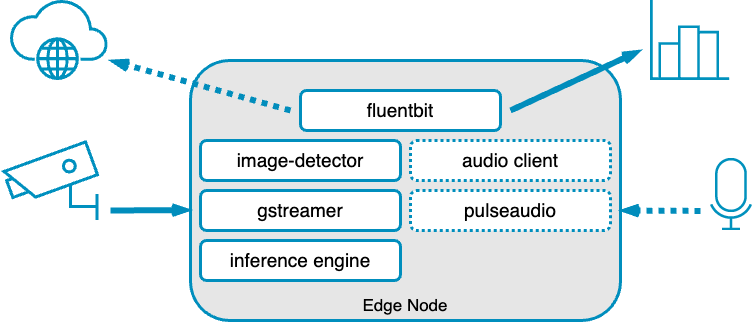

The diagram above was exported from draw.io. Its source (the exported page's mxGraphModel, read from the mxfile embedded in the PNG):
<mxGraphModel dx="2209" dy="1380" grid="1" gridSize="10" guides="1" tooltips="1" connect="1" arrows="1" fold="1" page="1" pageScale="1" pageWidth="827" pageHeight="1169" math="0" shadow="0">
  <root>
    <mxCell id="0" />
    <mxCell id="1" parent="0" />
    <mxCell id="h9fVcRqnJd67hTVh5nF9-30" value="" style="group" parent="1" vertex="1" connectable="0">
      <mxGeometry x="220" y="270" width="430" height="260" as="geometry" />
    </mxCell>
    <mxCell id="h9fVcRqnJd67hTVh5nF9-28" value="" style="rounded=1;whiteSpace=wrap;html=1;fontColor=#038dbc;strokeColor=#008ebd;strokeWidth=3;fillColor=#E6E6E6;" parent="h9fVcRqnJd67hTVh5nF9-30" vertex="1">
      <mxGeometry width="430" height="260" as="geometry" />
    </mxCell>
    <mxCell id="h9fVcRqnJd67hTVh5nF9-29" value="&lt;font style=&quot;font-size: 17px;&quot;&gt;Edge Node&lt;/font&gt;" style="text;strokeColor=none;align=center;fillColor=none;html=1;verticalAlign=middle;whiteSpace=wrap;rounded=0;" parent="h9fVcRqnJd67hTVh5nF9-30" vertex="1">
      <mxGeometry x="132" y="230" width="166" height="30" as="geometry" />
    </mxCell>
    <mxCell id="h9fVcRqnJd67hTVh5nF9-1" value="image-detector" style="rounded=1;whiteSpace=wrap;html=1;strokeWidth=3;strokeColor=#008ebd;fontSize=19;" parent="1" vertex="1">
      <mxGeometry x="230" y="350" width="200" height="40" as="geometry" />
    </mxCell>
    <mxCell id="h9fVcRqnJd67hTVh5nF9-2" value="inference engine" style="rounded=1;whiteSpace=wrap;html=1;strokeColor=#008ebd;strokeWidth=3;align=center;verticalAlign=middle;fontFamily=Helvetica;fontSize=19;fontColor=default;fillColor=default;" parent="1" vertex="1">
      <mxGeometry x="230" y="450" width="200" height="40" as="geometry" />
    </mxCell>
    <mxCell id="h9fVcRqnJd67hTVh5nF9-3" value="gstreamer" style="rounded=1;whiteSpace=wrap;html=1;strokeColor=#008ebd;strokeWidth=3;align=center;verticalAlign=middle;fontFamily=Helvetica;fontSize=19;fontColor=default;fillColor=default;" parent="1" vertex="1">
      <mxGeometry x="230" y="400" width="200" height="40" as="geometry" />
    </mxCell>
    <mxCell id="h9fVcRqnJd67hTVh5nF9-5" value="" style="shape=image;verticalLabelPosition=bottom;verticalAlign=top;imageAspect=0;aspect=fixed;image=data:image/svg+xml,(base64 omitted: 1316 chars);flipH=1;" parent="1" vertex="1">
      <mxGeometry x="30" y="350" width="98.46" height="80" as="geometry" />
    </mxCell>
    <mxCell id="h9fVcRqnJd67hTVh5nF9-7" value="fluentbit" style="rounded=1;whiteSpace=wrap;html=1;strokeWidth=3;strokeColor=#008ebd;fontSize=19;" parent="1" vertex="1">
      <mxGeometry x="330" y="300" width="200" height="40" as="geometry" />
    </mxCell>
    <mxCell id="h9fVcRqnJd67hTVh5nF9-9" value="" style="shape=image;verticalLabelPosition=bottom;verticalAlign=top;imageAspect=0;aspect=fixed;image=data:image/png,(base64 omitted: 608 chars);" parent="1" vertex="1">
      <mxGeometry x="740" y="368" width="42" height="72" as="geometry" />
    </mxCell>
    <mxCell id="h9fVcRqnJd67hTVh5nF9-10" value="pulseaudio" style="rounded=1;whiteSpace=wrap;html=1;strokeColor=#008ebd;strokeWidth=3;align=center;verticalAlign=middle;fontFamily=Helvetica;fontSize=19;fontColor=default;fillColor=default;dashed=1;dashPattern=1 1;" parent="1" vertex="1">
      <mxGeometry x="440" y="400" width="200" height="40" as="geometry" />
    </mxCell>
    <mxCell id="h9fVcRqnJd67hTVh5nF9-11" value="audio client" style="rounded=1;whiteSpace=wrap;html=1;strokeColor=#008ebd;strokeWidth=3;align=center;verticalAlign=middle;fontFamily=Helvetica;fontSize=19;fontColor=default;fillColor=default;dashed=1;dashPattern=1 1;" parent="1" vertex="1">
      <mxGeometry x="440" y="350" width="200" height="40" as="geometry" />
    </mxCell>
    <mxCell id="h9fVcRqnJd67hTVh5nF9-17" value="" style="endArrow=openThin;html=1;rounded=0;strokeWidth=6;endFill=0;strokeColor=#018dbc;" parent="1" edge="1">
      <mxGeometry width="50" height="50" relative="1" as="geometry">
        <mxPoint x="140" y="420" as="sourcePoint" />
        <mxPoint x="220" y="419.58000000000004" as="targetPoint" />
      </mxGeometry>
    </mxCell>
    <mxCell id="h9fVcRqnJd67hTVh5nF9-18" value="" style="endArrow=openThin;html=1;rounded=0;strokeWidth=6;endFill=0;strokeColor=#018dbc;dashed=1;dashPattern=1 1;align=center;verticalAlign=middle;fontFamily=Helvetica;fontSize=11;fontColor=default;labelBackgroundColor=default;" parent="1" edge="1">
      <mxGeometry width="50" height="50" relative="1" as="geometry">
        <mxPoint x="730" y="420.42" as="sourcePoint" />
        <mxPoint x="650" y="420.00000000000006" as="targetPoint" />
      </mxGeometry>
    </mxCell>
    <mxCell id="h9fVcRqnJd67hTVh5nF9-19" value="" style="endArrow=openThin;html=1;rounded=0;strokeWidth=6;endFill=0;strokeColor=#018dbc;dashed=1;dashPattern=1 1;align=center;verticalAlign=middle;fontFamily=Helvetica;fontSize=11;fontColor=default;labelBackgroundColor=default;" parent="1" edge="1">
      <mxGeometry width="50" height="50" relative="1" as="geometry">
        <mxPoint x="320" y="320" as="sourcePoint" />
        <mxPoint x="140" y="270" as="targetPoint" />
        <Array as="points">
          <mxPoint x="319.99999999999994" y="320" />
        </Array>
      </mxGeometry>
    </mxCell>
    <mxCell id="h9fVcRqnJd67hTVh5nF9-20" value="" style="shape=image;verticalLabelPosition=bottom;verticalAlign=top;imageAspect=0;aspect=fixed;image=data:image/svg+xml,(base64 omitted: 3476 chars);" parent="1" vertex="1">
      <mxGeometry x="40" y="210" width="97.63" height="80" as="geometry" />
    </mxCell>
    <mxCell id="h9fVcRqnJd67hTVh5nF9-21" value="" style="shape=image;verticalLabelPosition=bottom;verticalAlign=top;imageAspect=0;aspect=fixed;image=data:image/svg+xml,(base64 omitted: 848 chars);" parent="1" vertex="1">
      <mxGeometry x="680" y="210" width="79.44" height="80" as="geometry" />
    </mxCell>
    <mxCell id="h9fVcRqnJd67hTVh5nF9-22" value="" style="endArrow=openThin;html=1;rounded=0;strokeWidth=6;endFill=0;strokeColor=#018dbc;align=center;verticalAlign=middle;fontFamily=Helvetica;fontSize=11;fontColor=default;labelBackgroundColor=default;" parent="1" edge="1">
      <mxGeometry width="50" height="50" relative="1" as="geometry">
        <mxPoint x="540" y="320" as="sourcePoint" />
        <mxPoint x="670" y="260" as="targetPoint" />
        <Array as="points">
          <mxPoint x="540" y="320" />
        </Array>
      </mxGeometry>
    </mxCell>
  </root>
</mxGraphModel>